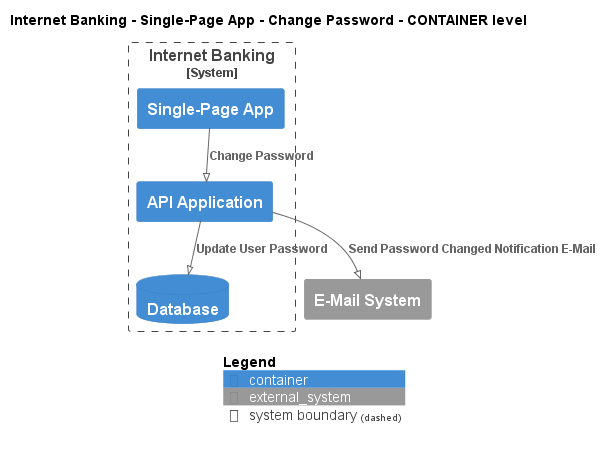

The diagram above was rendered by PlantUML. Its source (embedded in the PNG):
@startuml
!pragma layout smetana
!include ..\..\..\..\..\..\.c4s\C4_Container.puml

AddElementTag("state:new", $bgColor=green, $fontColor=#ffffff, $borderColor=green, $shadowing="False")
AddElementTag("state:changed", $bgColor=orange, $fontColor=#ffffff, $borderColor=orange, $shadowing="False")
AddElementTag("state:removed", $bgColor=red, $fontColor=#ffffff, $borderColor=red, $shadowing="False")

AddRelTag("state:new", $textColor=green, $lineColor=green)
AddRelTag("state:changed", $textColor=orange, $lineColor=orange)
AddRelTag("state:removed", $textColor=red, $lineColor=red)

SHOW_PERSON_PORTRAIT()
LAYOUT_TOP_DOWN()

skinparam linetype polyline

title Internet Banking - Single-Page App - Change Password - CONTAINER level


System_Boundary(BigBankPlc.SoftwareSystems.InternetBanking, "Internet Banking") {
    Container(BigBankPlc.SoftwareSystems.InternetBanking.Containers.SinglePageApp, "Single-Page App", "", "")
    Container(BigBankPlc.SoftwareSystems.InternetBanking.Containers.APIApplication, "API Application", "", "")
    ContainerDb(BigBankPlc.SoftwareSystems.InternetBanking.Containers.Database, "Database", "", "")
}
System_Ext(BigBankPlc.SoftwareSystems.EMailSystem, "E-Mail System", "")

Rel(BigBankPlc.SoftwareSystems.InternetBanking.Containers.SinglePageApp, BigBankPlc.SoftwareSystems.InternetBanking.Containers.APIApplication, "Change Password")
Rel(BigBankPlc.SoftwareSystems.InternetBanking.Containers.APIApplication, BigBankPlc.SoftwareSystems.InternetBanking.Containers.Database, "Update User Password")
Rel(BigBankPlc.SoftwareSystems.InternetBanking.Containers.APIApplication, BigBankPlc.SoftwareSystems.EMailSystem, "Send Password Changed Notification E-Mail")


SHOW_LEGEND()
@enduml